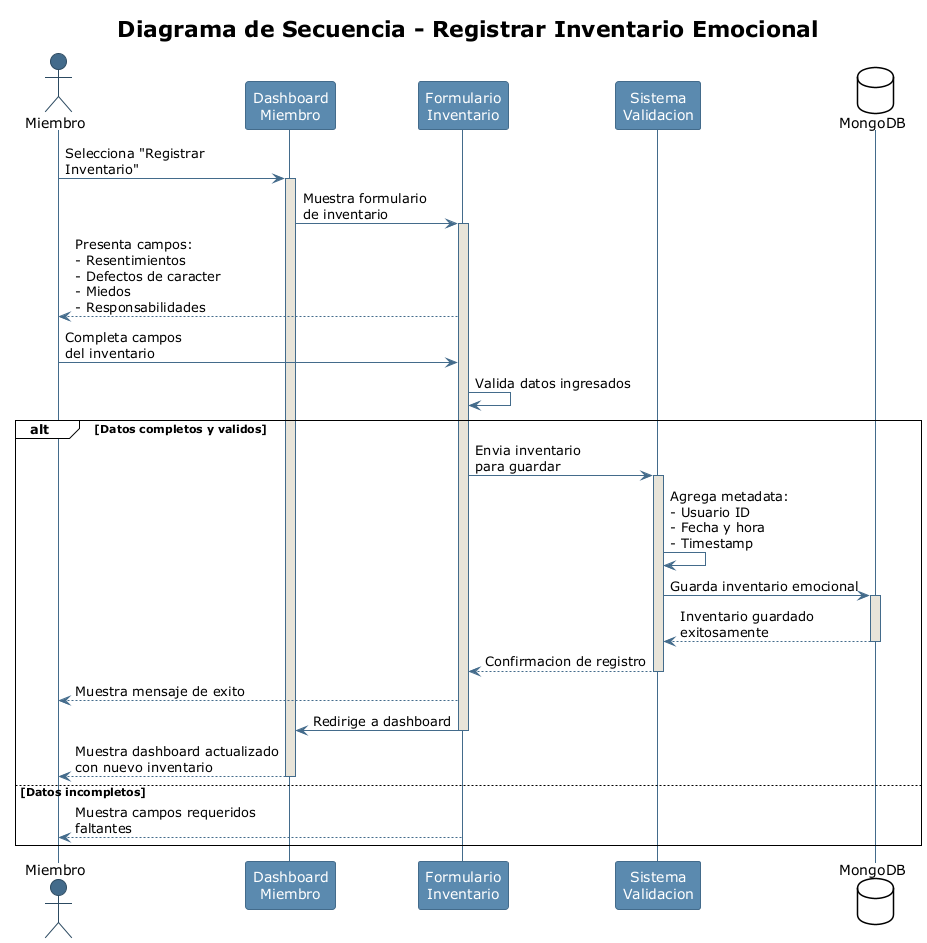

The diagram above was rendered by PlantUML. Its source (embedded in the PNG):
@startuml secuencia-inventario
!theme plain
skinparam backgroundColor white
skinparam sequence {
    ArrowColor #436B8B
    LifeLineBorderColor #436B8B
    LifeLineBackgroundColor #E8E4D9
    ParticipantBorderColor #436B8B
    ParticipantBackgroundColor #5B8AAF
    ParticipantFontColor white
    ActorBorderColor #2C4A61
    ActorBackgroundColor #436B8B
}

title Diagrama de Secuencia - Registrar Inventario Emocional

actor "Miembro" as miembro
participant "Dashboard\nMiembro" as dashboard
participant "Formulario\nInventario" as form
participant "Sistema\nValidacion" as sistema
database "MongoDB" as db

miembro -> dashboard: Selecciona "Registrar\nInventario"
activate dashboard

dashboard -> form: Muestra formulario\nde inventario
activate form

form --> miembro: Presenta campos:\n- Resentimientos\n- Defectos de caracter\n- Miedos\n- Responsabilidades

miembro -> form: Completa campos\ndel inventario
form -> form: Valida datos ingresados

alt Datos completos y validos
    form -> sistema: Envia inventario\npara guardar
    activate sistema

    sistema -> sistema: Agrega metadata:\n- Usuario ID\n- Fecha y hora\n- Timestamp

    sistema -> db: Guarda inventario emocional
    activate db
    db --> sistema: Inventario guardado\nexitosamente
    deactivate db

    sistema --> form: Confirmacion de registro
    deactivate sistema

    form --> miembro: Muestra mensaje de exito

    form -> dashboard: Redirige a dashboard
    deactivate form

    dashboard --> miembro: Muestra dashboard actualizado\ncon nuevo inventario
    deactivate dashboard

else Datos incompletos
    form --> miembro: Muestra campos requeridos\nfaltantes
    deactivate form
end

@enduml